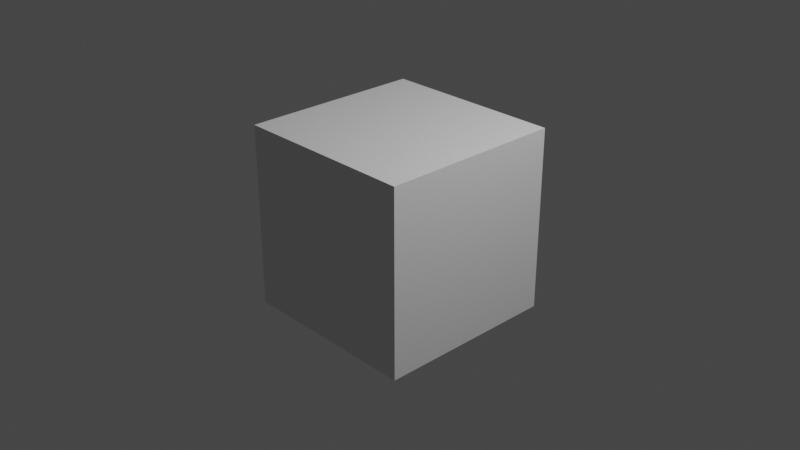 # Source: untitled.blend  (saved by Blender 2.93.21; exported with 4.5.12 LTS)
import bpy
from mathutils import Matrix  # noqa: F401  (used for matrix-valued properties, if any)

bpy.ops.wm.read_factory_settings(use_empty=True)
scene = bpy.context.scene
scene.name = 'Scene'

# ---- collections
col_collection = bpy.data.collections.new('Collection'); scene.collection.children.link(col_collection)

# ---- world
world_world = bpy.data.worlds.new('World'); scene.world = world_world
world_world.use_nodes = True; world_world.node_tree.nodes.clear()
_N = world_world.node_tree.nodes; _L = world_world.node_tree.links
n0 = _N.new('ShaderNodeOutputWorld'); n0.name = 'World Output'; n0.location = (300, 300)
n1 = _N.new('ShaderNodeBackground'); n1.name = 'Background'; n1.location = (10, 300)
n1.inputs[0].default_value = (0.05088, 0.05088, 0.05088, 1.0)
_L.new(n1.outputs[0], n0.inputs[0])
n0.is_active_output = True
world_world.color = (0.05088, 0.05088, 0.05088)
world_world.use_sun_shadow = False
world_world.sun_shadow_jitter_overblur = 0.0

# ---- cameras
cam_camera = bpy.data.cameras.new('Camera')
cam_camera.clip_end = 100.0
cam_camera.ortho_scale = 7.314

# ---- lights
light_light = bpy.data.lights.new('Light', 'POINT')
light_light.transmission_factor = 0.0
light_light.energy = 1000.0
light_light.shadow_soft_size = 0.1
light_light.shadow_maximum_resolution = 0.006
light_light.use_absolute_resolution = True

# ---- meshes
me_cube_001 = bpy.data.meshes.new('Cube.001')
me_cube_001.from_pydata([(-1.0, -1.0, -1.0), (-1.0, -1.0, 1.0), (-1.0, 1.0, -1.0), (-1.0, 1.0, 1.0), (1.0, -1.0, -1.0), (1.0, -1.0, 1.0), (1.0, 1.0, -1.0), (1.0, 1.0, 1.0), (-1.0, -1.0, -1.0), (-1.0, -1.0, 1.0), (-1.0, 1.0, 1.0), (1.0, 1.0, 1.0), (1.0, 1.0, -1.0), (1.0, -1.0, -1.0), (1.0, 1.0, -1.0), (1.0, 1.0, 1.0), (1.0, -1.0, 1.0), (1.0, -1.0, -1.0), (1.0, -1.0, -1.0), (1.0, -1.0, 1.0), (-1.0, -1.0, 1.0), (-1.0, -1.0, -1.0), (1.0, 1.0, 1.0), (-1.0, 1.0, 1.0), (-1.0, -1.0, 1.0), (1.0, -1.0, 1.0), (-1.0, -0.7048, -0.7048), (-1.0, -0.7048, 0.7048), (-1.0, 0.7048, 0.7048), (-1.0, 0.7048, -0.7048), (-0.7048, 1.0, -0.7048), (-0.7048, 1.0, 0.7048), (0.7048, 1.0, 0.7048), (0.7048, 1.0, -0.7048), (1.0, 0.7048, -0.7048), (1.0, 0.7048, 0.7048), (1.0, -0.7048, 0.7048), (1.0, -0.7048, -0.7048), (0.7048, -1.0, -0.7048), (0.7048, -1.0, 0.7048), (-0.7048, -1.0, 0.7048), (-0.7048, -1.0, -0.7048), (-0.7048, 0.7048, -1.0), (0.7048, 0.7048, -1.0), (0.7048, -0.7048, -1.0), (-0.7048, -0.7048, -1.0), (0.7048, 0.7048, 1.0), (-0.7048, 0.7048, 1.0), (-0.7048, -0.7048, 1.0), (0.7048, -0.7048, 1.0), (-1.0, -1.0, -1.0), (-1.0, -1.0, 1.0), (-1.0, -1.0, 1.0), (-1.0, -1.0, -1.0), (-1.0, -1.0, 1.0), (-1.0, 1.0, 1.0), (-1.0, 1.0, 1.0), (-1.0, -1.0, 1.0), (-1.0, 1.0, 1.0), (1.0, 1.0, 1.0), (1.0, 1.0, 1.0), (-1.0, 1.0, 1.0), (1.0, 1.0, 1.0), (1.0, 1.0, -1.0), (1.0, 1.0, -1.0), (1.0, 1.0, 1.0), (1.0, 1.0, -1.0), (1.0, -1.0, -1.0), (1.0, -1.0, -1.0), (1.0, 1.0, -1.0), (1.0, -1.0, -1.0), (-1.0, -1.0, -1.0), (-1.0, -1.0, -1.0), (1.0, -1.0, -1.0), (1.0, 1.0, -1.0), (1.0, 1.0, 1.0), (1.0, 1.0, 1.0), (1.0, 1.0, -1.0), (1.0, 1.0, 1.0), (1.0, -1.0, 1.0), (1.0, -1.0, 1.0), (1.0, 1.0, 1.0), (1.0, -1.0, 1.0), (1.0, -1.0, -1.0), (1.0, -1.0, -1.0), (1.0, -1.0, 1.0), (1.0, -1.0, -1.0), (1.0, 1.0, -1.0), (1.0, 1.0, -1.0), (1.0, -1.0, -1.0), (1.0, -1.0, -1.0), (1.0, -1.0, 1.0), (1.0, -1.0, 1.0), (1.0, -1.0, -1.0), (1.0, -1.0, 1.0), (-1.0, -1.0, 1.0), (-1.0, -1.0, 1.0), (1.0, -1.0, 1.0), (-1.0, -1.0, 1.0), (-1.0, -1.0, -1.0), (-1.0, -1.0, -1.0), (-1.0, -1.0, 1.0), (-1.0, -1.0, -1.0), (1.0, -1.0, -1.0), (1.0, -1.0, -1.0), (-1.0, -1.0, -1.0), (1.0, 1.0, 1.0), (-1.0, 1.0, 1.0), (-1.0, 1.0, 1.0), (1.0, 1.0, 1.0), (-1.0, 1.0, 1.0), (-1.0, -1.0, 1.0), (-1.0, -1.0, 1.0), (-1.0, 1.0, 1.0), (-1.0, -1.0, 1.0), (1.0, -1.0, 1.0), (1.0, -1.0, 1.0), (-1.0, -1.0, 1.0), (1.0, -1.0, 1.0), (1.0, 1.0, 1.0), (1.0, 1.0, 1.0), (1.0, -1.0, 1.0), (-1.0, -1.0, -1.0), (-1.0, -1.0, 1.0), (-1.0, 1.0, -1.0), (-1.0, 1.0, 1.0), (-1.0, 1.0, 1.0), (-1.0, 1.0, -1.0), (1.0, 1.0, -1.0), (1.0, 1.0, 1.0), (1.0, 1.0, 1.0), (1.0, 1.0, -1.0), (1.0, -1.0, -1.0), (1.0, -1.0, 1.0), (1.0, -1.0, 1.0), (1.0, -1.0, -1.0), (-1.0, -1.0, -1.0), (-1.0, -1.0, 1.0), (1.0, 1.0, -1.0), (-1.0, 1.0, -1.0), (-1.0, -1.0, -1.0), (1.0, -1.0, -1.0), (-1.0, 1.0, 1.0), (1.0, 1.0, 1.0), (1.0, -1.0, 1.0), (-1.0, -1.0, 1.0), (-1.0, -1.0, -1.0), (-1.0, -1.0, 1.0), (-1.0, -1.0, -1.0), (-1.0, -1.0, 1.0), (-1.0, -1.0, 1.0), (-1.0, 1.0, 1.0), (-1.0, -1.0, 1.0), (-1.0, 1.0, 1.0), (-1.0, 1.0, 1.0), (1.0, 1.0, 1.0), (-1.0, 1.0, 1.0), (1.0, 1.0, 1.0), (1.0, 1.0, 1.0), (1.0, 1.0, -1.0), (1.0, 1.0, 1.0), (1.0, 1.0, -1.0), (1.0, -1.0, -1.0), (1.0, 1.0, -1.0), (1.0, 1.0, -1.0), (1.0, -1.0, -1.0), (-1.0, -1.0, -1.0), (1.0, -1.0, -1.0), (1.0, -1.0, -1.0), (-1.0, -1.0, -1.0), (1.0, 1.0, 1.0), (1.0, 1.0, -1.0), (1.0, 1.0, -1.0), (1.0, 1.0, 1.0), (1.0, 1.0, 1.0), (1.0, -1.0, 1.0), (1.0, 1.0, 1.0), (1.0, -1.0, 1.0), (1.0, -1.0, 1.0), (1.0, -1.0, -1.0), (1.0, -1.0, 1.0), (1.0, -1.0, -1.0), (1.0, -1.0, -1.0), (1.0, 1.0, -1.0), (1.0, -1.0, -1.0), (1.0, 1.0, -1.0), (1.0, -1.0, 1.0), (1.0, -1.0, -1.0), (1.0, -1.0, -1.0), (1.0, -1.0, 1.0), (1.0, -1.0, 1.0), (-1.0, -1.0, 1.0), (1.0, -1.0, 1.0), (-1.0, -1.0, 1.0), (-1.0, -1.0, -1.0), (-1.0, -1.0, 1.0), (-1.0, -1.0, 1.0), (-1.0, -1.0, -1.0), (-1.0, -1.0, -1.0), (1.0, -1.0, -1.0), (-1.0, -1.0, -1.0), (1.0, -1.0, -1.0), (-1.0, 1.0, 1.0), (1.0, 1.0, 1.0), (1.0, 1.0, 1.0), (-1.0, 1.0, 1.0), (-1.0, -1.0, 1.0), (-1.0, 1.0, 1.0), (-1.0, 1.0, 1.0), (-1.0, -1.0, 1.0), (1.0, -1.0, 1.0), (-1.0, -1.0, 1.0), (-1.0, -1.0, 1.0), (1.0, -1.0, 1.0), (1.0, 1.0, 1.0), (1.0, -1.0, 1.0), (1.0, -1.0, 1.0), (1.0, 1.0, 1.0)], [], [(26, 27, 28, 29), (30, 31, 32, 33), (34, 35, 36, 37), (38, 39, 40, 41), (42, 43, 44, 45), (46, 47, 48, 49), (50, 51, 52, 53), (54, 55, 56, 57), (58, 59, 60, 61), (62, 63, 64, 65), (66, 67, 68, 69), (70, 71, 72, 73), (74, 75, 76, 77), (78, 79, 80, 81), (82, 83, 84, 85), (86, 87, 88, 89), (90, 91, 92, 93), (94, 95, 96, 97), (98, 99, 100, 101), (102, 103, 104, 105), (106, 107, 108, 109), (110, 111, 112, 113), (114, 115, 116, 117), (118, 119, 120, 121), (8, 9, 123, 122), (9, 10, 125, 123), (10, 2, 124, 125), (2, 8, 122, 124), (2, 10, 126, 127), (10, 11, 129, 126), (11, 12, 128, 129), (12, 2, 127, 128), (14, 15, 130, 131), (15, 16, 133, 130), (16, 17, 132, 133), (17, 14, 131, 132), (18, 19, 134, 135), (19, 20, 137, 134), (20, 21, 136, 137), (21, 18, 135, 136), (2, 12, 138, 139), (12, 13, 141, 138), (13, 8, 140, 141), (8, 2, 139, 140), (22, 23, 142, 143), (23, 24, 145, 142), (24, 25, 144, 145), (25, 22, 143, 144), (0, 1, 147, 146), (1, 9, 149, 147), (9, 8, 148, 149), (8, 0, 146, 148), (1, 3, 151, 150), (3, 10, 153, 151), (10, 9, 152, 153), (9, 1, 150, 152), (3, 7, 155, 154), (7, 11, 157, 155), (11, 10, 156, 157), (10, 3, 154, 156), (7, 6, 159, 158), (6, 12, 161, 159), (12, 11, 160, 161), (11, 7, 158, 160), (6, 4, 162, 163), (4, 13, 165, 162), (13, 12, 164, 165), (12, 6, 163, 164), (4, 0, 166, 167), (0, 8, 169, 166), (8, 13, 168, 169), (13, 4, 167, 168), (6, 7, 170, 171), (7, 15, 173, 170), (15, 14, 172, 173), (14, 6, 171, 172), (7, 5, 175, 174), (5, 16, 177, 175), (16, 15, 176, 177), (15, 7, 174, 176), (5, 4, 179, 178), (4, 17, 181, 179), (17, 16, 180, 181), (16, 5, 178, 180), (4, 6, 183, 182), (6, 14, 185, 183), (14, 17, 184, 185), (17, 4, 182, 184), (4, 5, 186, 187), (5, 19, 189, 186), (19, 18, 188, 189), (18, 4, 187, 188), (5, 1, 191, 190), (1, 20, 193, 191), (20, 19, 192, 193), (19, 5, 190, 192), (1, 0, 194, 195), (0, 21, 197, 194), (21, 20, 196, 197), (20, 1, 195, 196), (0, 4, 199, 198), (4, 18, 201, 199), (18, 21, 200, 201), (21, 0, 198, 200), (7, 3, 202, 203), (3, 23, 205, 202), (23, 22, 204, 205), (22, 7, 203, 204), (3, 1, 206, 207), (1, 24, 209, 206), (24, 23, 208, 209), (23, 3, 207, 208), (1, 5, 210, 211), (5, 25, 213, 210), (25, 24, 212, 213), (24, 1, 211, 212), (5, 7, 214, 215), (7, 22, 217, 214), (22, 25, 216, 217), (25, 5, 215, 216), (27, 26, 122, 123), (26, 29, 124, 122), (28, 27, 123, 125), (29, 28, 125, 124), (31, 30, 127, 126), (30, 33, 128, 127), (32, 31, 126, 129), (33, 32, 129, 128), (35, 34, 131, 130), (34, 37, 132, 131), (36, 35, 130, 133), (37, 36, 133, 132), (39, 38, 135, 134), (38, 41, 136, 135), (40, 39, 134, 137), (41, 40, 137, 136), (43, 42, 139, 138), (42, 45, 140, 139), (44, 43, 138, 141), (45, 44, 141, 140), (47, 46, 143, 142), (46, 49, 144, 143), (48, 47, 142, 145), (49, 48, 145, 144), (51, 50, 146, 147), (50, 53, 148, 146), (52, 51, 147, 149), (53, 52, 149, 148), (55, 54, 150, 151), (54, 57, 152, 150), (56, 55, 151, 153), (57, 56, 153, 152), (59, 58, 154, 155), (58, 61, 156, 154), (60, 59, 155, 157), (61, 60, 157, 156), (63, 62, 158, 159), (62, 65, 160, 158), (64, 63, 159, 161), (65, 64, 161, 160), (67, 66, 163, 162), (66, 69, 164, 163), (68, 67, 162, 165), (69, 68, 165, 164), (71, 70, 167, 166), (70, 73, 168, 167), (72, 71, 166, 169), (73, 72, 169, 168), (75, 74, 171, 170), (74, 77, 172, 171), (76, 75, 170, 173), (77, 76, 173, 172), (79, 78, 174, 175), (78, 81, 176, 174), (80, 79, 175, 177), (81, 80, 177, 176), (83, 82, 178, 179), (82, 85, 180, 178), (84, 83, 179, 181), (85, 84, 181, 180), (87, 86, 182, 183), (86, 89, 184, 182), (88, 87, 183, 185), (89, 88, 185, 184), (91, 90, 187, 186), (90, 93, 188, 187), (92, 91, 186, 189), (93, 92, 189, 188), (95, 94, 190, 191), (94, 97, 192, 190), (96, 95, 191, 193), (97, 96, 193, 192), (99, 98, 195, 194), (98, 101, 196, 195), (100, 99, 194, 197), (101, 100, 197, 196), (103, 102, 198, 199), (102, 105, 200, 198), (104, 103, 199, 201), (105, 104, 201, 200), (107, 106, 203, 202), (106, 109, 204, 203), (108, 107, 202, 205), (109, 108, 205, 204), (111, 110, 207, 206), (110, 113, 208, 207), (112, 111, 206, 209), (113, 112, 209, 208), (115, 114, 211, 210), (114, 117, 212, 211), (116, 115, 210, 213), (117, 116, 213, 212), (119, 118, 215, 214), (118, 121, 216, 215), (120, 119, 214, 217), (121, 120, 217, 216)])
_uv = me_cube_001.uv_layers.new(name='UVMap')
_uv.uv.foreach_set('vector', [0.4119, 0.0369, 0.5881, 0.0369, 0.5881, 0.2131, 0.4119, 0.2131, 0.4119, 0.2869, 0.5881, 0.2869, 0.5881, 0.4631, 0.4119, 0.4631, 0.4119, 0.5369, 0.5881, 0.5369, 0.5881, 0.7131, 0.4119, 0.7131, 0.4119, 0.7869, 0.5881, 0.7869, 0.5881, 0.9631, 0.4119, 0.9631, 0.1619, 0.5369, 0.3381, 0.5369, 0.3381, 0.7131, 0.1619, 0.7131, 0.6619, 0.5369, 0.8381, 0.5369, 0.8381, 0.7131, 0.6619, 0.7131, 0.0, 0.0, 0.0, 0.0, 0.0, 0.0, 0.0, 0.0, 0.875, 0.75, 0.875, 0.5, 0.875, 0.5, 0.875, 0.75, 0.875, 0.5, 0.625, 0.5, 0.625, 0.5, 0.875, 0.5, 0.0, 0.0, 0.0, 0.0, 0.0, 0.0, 0.0, 0.0, 0.375, 0.5, 0.375, 0.75, 0.375, 0.75, 0.375, 0.5, 0.375, 0.75, 0.375, 1.0, 0.375, 1.0, 0.375, 0.75, 0.0, 0.0, 0.0, 0.0, 0.0, 0.0, 0.0, 0.0, 0.625, 0.5, 0.625, 0.75, 0.625, 0.75, 0.625, 0.5, 0.0, 0.0, 0.0, 0.0, 0.0, 0.0, 0.0, 0.0, 0.375, 0.75, 0.375, 0.5, 0.375, 0.5, 0.375, 0.75, 0.0, 0.0, 0.0, 0.0, 0.0, 0.0, 0.0, 0.0, 0.625, 0.75, 0.625, 1.0, 0.625, 1.0, 0.625, 0.75, 0.0, 0.0, 0.0, 0.0, 0.0, 0.0, 0.0, 0.0, 0.375, 1.0, 0.375, 0.75, 0.375, 0.75, 0.375, 1.0, 0.625, 0.5, 0.875, 0.5, 0.875, 0.5, 0.625, 0.5, 0.875, 0.5, 0.875, 0.75, 0.875, 0.75, 0.875, 0.5, 0.875, 0.75, 0.625, 0.75, 0.625, 0.75, 0.875, 0.75, 0.625, 0.75, 0.625, 0.5, 0.625, 0.5, 0.625, 0.75, 0.0, 0.0, 0.0, 0.0, 0.0, 0.0, 0.0, 0.0, 0.625, 0.0, 0.625, 0.25, 0.625, 0.25, 0.625, 0.0, 0.0, 0.0, 0.0, 0.0, 0.0, 0.0, 0.0, 0.0, 0.375, 0.25, 0.375, 0.0, 0.375, 0.0, 0.375, 0.25, 0.0, 0.0, 0.0, 0.0, 0.0, 0.0, 0.0, 0.0, 0.625, 0.25, 0.625, 0.5, 0.625, 0.5, 0.625, 0.25, 0.0, 0.0, 0.0, 0.0, 0.0, 0.0, 0.0, 0.0, 0.375, 0.5, 0.375, 0.25, 0.375, 0.25, 0.375, 0.5, 0.0, 0.0, 0.0, 0.0, 0.0, 0.0, 0.0, 0.0, 0.625, 0.5, 0.625, 0.75, 0.625, 0.75, 0.625, 0.5, 0.0, 0.0, 0.0, 0.0, 0.0, 0.0, 0.0, 0.0, 0.375, 0.75, 0.375, 0.5, 0.375, 0.5, 0.375, 0.75, 0.0, 0.0, 0.0, 0.0, 0.0, 0.0, 0.0, 0.0, 0.625, 0.75, 0.625, 1.0, 0.625, 1.0, 0.625, 0.75, 0.0, 0.0, 0.0, 0.0, 0.0, 0.0, 0.0, 0.0, 0.375, 1.0, 0.375, 0.75, 0.375, 0.75, 0.375, 1.0, 0.125, 0.5, 0.375, 0.5, 0.375, 0.5, 0.125, 0.5, 0.375, 0.5, 0.375, 0.75, 0.375, 0.75, 0.375, 0.5, 0.375, 0.75, 0.125, 0.75, 0.125, 0.75, 0.375, 0.75, 0.125, 0.75, 0.125, 0.5, 0.125, 0.5, 0.125, 0.75, 0.625, 0.5, 0.875, 0.5, 0.875, 0.5, 0.625, 0.5, 0.875, 0.5, 0.875, 0.75, 0.875, 0.75, 0.875, 0.5, 0.875, 0.75, 0.625, 0.75, 0.625, 0.75, 0.875, 0.75, 0.625, 0.75, 0.625, 0.5, 0.625, 0.5, 0.625, 0.75, 0.0, 0.0, 0.0, 0.0, 0.0, 0.0, 0.0, 0.0, 0.0, 0.0, 0.0, 0.0, 0.0, 0.0, 0.0, 0.0, 0.0, 0.0, 0.0, 0.0, 0.0, 0.0, 0.0, 0.0, 0.0, 0.0, 0.0, 0.0, 0.0, 0.0, 0.0, 0.0, 0.875, 0.75, 0.875, 0.5, 0.875, 0.5, 0.875, 0.75, 0.0, 0.0, 0.0, 0.0, 0.0, 0.0, 0.0, 0.0, 0.875, 0.5, 0.875, 0.75, 0.875, 0.75, 0.875, 0.5, 0.0, 0.0, 0.0, 0.0, 0.0, 0.0, 0.0, 0.0, 0.875, 0.5, 0.625, 0.5, 0.625, 0.5, 0.875, 0.5, 0.0, 0.0, 0.0, 0.0, 0.0, 0.0, 0.0, 0.0, 0.625, 0.5, 0.875, 0.5, 0.875, 0.5, 0.625, 0.5, 0.0, 0.0, 0.0, 0.0, 0.0, 0.0, 0.0, 0.0, 0.0, 0.0, 0.0, 0.0, 0.0, 0.0, 0.0, 0.0, 0.0, 0.0, 0.0, 0.0, 0.0, 0.0, 0.0, 0.0, 0.0, 0.0, 0.0, 0.0, 0.0, 0.0, 0.0, 0.0, 0.0, 0.0, 0.0, 0.0, 0.0, 0.0, 0.0, 0.0, 0.375, 0.5, 0.375, 0.75, 0.375, 0.75, 0.375, 0.5, 0.0, 0.0, 0.0, 0.0, 0.0, 0.0, 0.0, 0.0, 0.375, 0.75, 0.375, 0.5, 0.375, 0.5, 0.375, 0.75, 0.0, 0.0, 0.0, 0.0, 0.0, 0.0, 0.0, 0.0, 0.375, 0.75, 0.375, 1.0, 0.375, 1.0, 0.375, 0.75, 0.0, 0.0, 0.0, 0.0, 0.0, 0.0, 0.0, 0.0, 0.375, 1.0, 0.375, 0.75, 0.375, 0.75, 0.375, 1.0, 0.0, 0.0, 0.0, 0.0, 0.0, 0.0, 0.0, 0.0, 0.0, 0.0, 0.0, 0.0, 0.0, 0.0, 0.0, 0.0, 0.0, 0.0, 0.0, 0.0, 0.0, 0.0, 0.0, 0.0, 0.0, 0.0, 0.0, 0.0, 0.0, 0.0, 0.0, 0.0, 0.0, 0.0, 0.0, 0.0, 0.0, 0.0, 0.0, 0.0, 0.625, 0.5, 0.625, 0.75, 0.625, 0.75, 0.625, 0.5, 0.0, 0.0, 0.0, 0.0, 0.0, 0.0, 0.0, 0.0, 0.625, 0.75, 0.625, 0.5, 0.625, 0.5, 0.625, 0.75, 0.0, 0.0, 0.0, 0.0, 0.0, 0.0, 0.0, 0.0, 0.0, 0.0, 0.0, 0.0, 0.0, 0.0, 0.0, 0.0, 0.0, 0.0, 0.0, 0.0, 0.0, 0.0, 0.0, 0.0, 0.0, 0.0, 0.0, 0.0, 0.0, 0.0, 0.0, 0.0, 0.0, 0.0, 0.0, 0.0, 0.0, 0.0, 0.0, 0.0, 0.375, 0.75, 0.375, 0.5, 0.375, 0.5, 0.375, 0.75, 0.0, 0.0, 0.0, 0.0, 0.0, 0.0, 0.0, 0.0, 0.375, 0.5, 0.375, 0.75, 0.375, 0.75, 0.375, 0.5, 0.0, 0.0, 0.0, 0.0, 0.0, 0.0, 0.0, 0.0, 0.0, 0.0, 0.0, 0.0, 0.0, 0.0, 0.0, 0.0, 0.0, 0.0, 0.0, 0.0, 0.0, 0.0, 0.0, 0.0, 0.0, 0.0, 0.0, 0.0, 0.0, 0.0, 0.0, 0.0, 0.0, 0.0, 0.0, 0.0, 0.0, 0.0, 0.0, 0.0, 0.625, 0.75, 0.625, 1.0, 0.625, 1.0, 0.625, 0.75, 0.0, 0.0, 0.0, 0.0, 0.0, 0.0, 0.0, 0.0, 0.625, 1.0, 0.625, 0.75, 0.625, 0.75, 0.625, 1.0, 0.0, 0.0, 0.0, 0.0, 0.0, 0.0, 0.0, 0.0, 0.0, 0.0, 0.0, 0.0, 0.0, 0.0, 0.0, 0.0, 0.0, 0.0, 0.0, 0.0, 0.0, 0.0, 0.0, 0.0, 0.0, 0.0, 0.0, 0.0, 0.0, 0.0, 0.0, 0.0, 0.0, 0.0, 0.0, 0.0, 0.0, 0.0, 0.0, 0.0, 0.375, 1.0, 0.375, 0.75, 0.375, 0.75, 0.375, 1.0, 0.0, 0.0, 0.0, 0.0, 0.0, 0.0, 0.0, 0.0, 0.375, 0.75, 0.375, 1.0, 0.375, 1.0, 0.375, 0.75, 0.0, 0.0, 0.0, 0.0, 0.0, 0.0, 0.0, 0.0, 0.625, 0.5, 0.875, 0.5, 0.875, 0.5, 0.625, 0.5, 0.0, 0.0, 0.0, 0.0, 0.0, 0.0, 0.0, 0.0, 0.875, 0.5, 0.625, 0.5, 0.625, 0.5, 0.875, 0.5, 0.0, 0.0, 0.0, 0.0, 0.0, 0.0, 0.0, 0.0, 0.875, 0.5, 0.875, 0.75, 0.875, 0.75, 0.875, 0.5, 0.0, 0.0, 0.0, 0.0, 0.0, 0.0, 0.0, 0.0, 0.875, 0.75, 0.875, 0.5, 0.875, 0.5, 0.875, 0.75, 0.0, 0.0, 0.0, 0.0, 0.0, 0.0, 0.0, 0.0, 0.875, 0.75, 0.625, 0.75, 0.625, 0.75, 0.875, 0.75, 0.0, 0.0, 0.0, 0.0, 0.0, 0.0, 0.0, 0.0, 0.625, 0.75, 0.875, 0.75, 0.875, 0.75, 0.625, 0.75, 0.0, 0.0, 0.0, 0.0, 0.0, 0.0, 0.0, 0.0, 0.625, 0.75, 0.625, 0.5, 0.625, 0.5, 0.625, 0.75, 0.0, 0.0, 0.0, 0.0, 0.0, 0.0, 0.0, 0.0, 0.625, 0.5, 0.625, 0.75, 0.625, 0.75, 0.625, 0.5, 0.0, 0.0, 0.0, 0.0, 0.0, 0.0, 0.0, 0.0, 0.5881, 0.0369, 0.4119, 0.0369, 0.375, 0.0, 0.625, 0.0, 0.4119, 0.0369, 0.4119, 0.2131, 0.375, 0.25, 0.375, 0.0, 0.5881, 0.2131, 0.5881, 0.0369, 0.625, 0.0, 0.625, 0.25, 0.4119, 0.2131, 0.5881, 0.2131, 0.625, 0.25, 0.375, 0.25, 0.5881, 0.2869, 0.4119, 0.2869, 0.375, 0.25, 0.625, 0.25, 0.4119, 0.2869, 0.4119, 0.4631, 0.375, 0.5, 0.375, 0.25, 0.5881, 0.4631, 0.5881, 0.2869, 0.625, 0.25, 0.625, 0.5, 0.4119, 0.4631, 0.5881, 0.4631, 0.625, 0.5, 0.375, 0.5, 0.5881, 0.5369, 0.4119, 0.5369, 0.375, 0.5, 0.625, 0.5, 0.4119, 0.5369, 0.4119, 0.7131, 0.375, 0.75, 0.375, 0.5, 0.5881, 0.7131, 0.5881, 0.5369, 0.625, 0.5, 0.625, 0.75, 0.4119, 0.7131, 0.5881, 0.7131, 0.625, 0.75, 0.375, 0.75, 0.5881, 0.7869, 0.4119, 0.7869, 0.375, 0.75, 0.625, 0.75, 0.4119, 0.7869, 0.4119, 0.9631, 0.375, 1.0, 0.375, 0.75, 0.5881, 0.9631, 0.5881, 0.7869, 0.625, 0.75, 0.625, 1.0, 0.4119, 0.9631, 0.5881, 0.9631, 0.625, 1.0, 0.375, 1.0, 0.3381, 0.5369, 0.1619, 0.5369, 0.125, 0.5, 0.375, 0.5, 0.1619, 0.5369, 0.1619, 0.7131, 0.125, 0.75, 0.125, 0.5, 0.3381, 0.7131, 0.3381, 0.5369, 0.375, 0.5, 0.375, 0.75, 0.1619, 0.7131, 0.3381, 0.7131, 0.375, 0.75, 0.125, 0.75, 0.8381, 0.5369, 0.6619, 0.5369, 0.625, 0.5, 0.875, 0.5, 0.6619, 0.5369, 0.6619, 0.7131, 0.625, 0.75, 0.625, 0.5, 0.8381, 0.7131, 0.8381, 0.5369, 0.875, 0.5, 0.875, 0.75, 0.6619, 0.7131, 0.8381, 0.7131, 0.875, 0.75, 0.625, 0.75, 0.0, 0.0, 0.0, 0.0, 0.0, 0.0, 0.0, 0.0, 0.0, 0.0, 0.0, 0.0, 0.0, 0.0, 0.0, 0.0, 0.0, 0.0, 0.0, 0.0, 0.0, 0.0, 0.0, 0.0, 0.0, 0.0, 0.0, 0.0, 0.0, 0.0, 0.0, 0.0, 0.875, 0.5, 0.875, 0.75, 0.875, 0.75, 0.875, 0.5, 0.875, 0.75, 0.875, 0.75, 0.875, 0.75, 0.875, 0.75, 0.875, 0.5, 0.875, 0.5, 0.875, 0.5, 0.875, 0.5, 0.875, 0.75, 0.875, 0.5, 0.875, 0.5, 0.875, 0.75, 0.625, 0.5, 0.875, 0.5, 0.875, 0.5, 0.625, 0.5, 0.875, 0.5, 0.875, 0.5, 0.875, 0.5, 0.875, 0.5, 0.625, 0.5, 0.625, 0.5, 0.625, 0.5, 0.625, 0.5, 0.875, 0.5, 0.625, 0.5, 0.625, 0.5, 0.875, 0.5, 0.0, 0.0, 0.0, 0.0, 0.0, 0.0, 0.0, 0.0, 0.0, 0.0, 0.0, 0.0, 0.0, 0.0, 0.0, 0.0, 0.0, 0.0, 0.0, 0.0, 0.0, 0.0, 0.0, 0.0, 0.0, 0.0, 0.0, 0.0, 0.0, 0.0, 0.0, 0.0, 0.375, 0.75, 0.375, 0.5, 0.375, 0.5, 0.375, 0.75, 0.375, 0.5, 0.375, 0.5, 0.375, 0.5, 0.375, 0.5, 0.375, 0.75, 0.375, 0.75, 0.375, 0.75, 0.375, 0.75, 0.375, 0.5, 0.375, 0.75, 0.375, 0.75, 0.375, 0.5, 0.375, 1.0, 0.375, 0.75, 0.375, 0.75, 0.375, 1.0, 0.375, 0.75, 0.375, 0.75, 0.375, 0.75, 0.375, 0.75, 0.375, 1.0, 0.375, 1.0, 0.375, 1.0, 0.375, 1.0, 0.375, 0.75, 0.375, 1.0, 0.375, 1.0, 0.375, 0.75, 0.0, 0.0, 0.0, 0.0, 0.0, 0.0, 0.0, 0.0, 0.0, 0.0, 0.0, 0.0, 0.0, 0.0, 0.0, 0.0, 0.0, 0.0, 0.0, 0.0, 0.0, 0.0, 0.0, 0.0, 0.0, 0.0, 0.0, 0.0, 0.0, 0.0, 0.0, 0.0, 0.625, 0.75, 0.625, 0.5, 0.625, 0.5, 0.625, 0.75, 0.625, 0.5, 0.625, 0.5, 0.625, 0.5, 0.625, 0.5, 0.625, 0.75, 0.625, 0.75, 0.625, 0.75, 0.625, 0.75, 0.625, 0.5, 0.625, 0.75, 0.625, 0.75, 0.625, 0.5, 0.0, 0.0, 0.0, 0.0, 0.0, 0.0, 0.0, 0.0, 0.0, 0.0, 0.0, 0.0, 0.0, 0.0, 0.0, 0.0, 0.0, 0.0, 0.0, 0.0, 0.0, 0.0, 0.0, 0.0, 0.0, 0.0, 0.0, 0.0, 0.0, 0.0, 0.0, 0.0, 0.375, 0.5, 0.375, 0.75, 0.375, 0.75, 0.375, 0.5, 0.375, 0.75, 0.375, 0.75, 0.375, 0.75, 0.375, 0.75, 0.375, 0.5, 0.375, 0.5, 0.375, 0.5, 0.375, 0.5, 0.375, 0.75, 0.375, 0.5, 0.375, 0.5, 0.375, 0.75, 0.0, 0.0, 0.0, 0.0, 0.0, 0.0, 0.0, 0.0, 0.0, 0.0, 0.0, 0.0, 0.0, 0.0, 0.0, 0.0, 0.0, 0.0, 0.0, 0.0, 0.0, 0.0, 0.0, 0.0, 0.0, 0.0, 0.0, 0.0, 0.0, 0.0, 0.0, 0.0, 0.625, 1.0, 0.625, 0.75, 0.625, 0.75, 0.625, 1.0, 0.625, 0.75, 0.625, 0.75, 0.625, 0.75, 0.625, 0.75, 0.625, 1.0, 0.625, 1.0, 0.625, 1.0, 0.625, 1.0, 0.625, 0.75, 0.625, 1.0, 0.625, 1.0, 0.625, 0.75, 0.0, 0.0, 0.0, 0.0, 0.0, 0.0, 0.0, 0.0, 0.0, 0.0, 0.0, 0.0, 0.0, 0.0, 0.0, 0.0, 0.0, 0.0, 0.0, 0.0, 0.0, 0.0, 0.0, 0.0, 0.0, 0.0, 0.0, 0.0, 0.0, 0.0, 0.0, 0.0, 0.375, 0.75, 0.375, 1.0, 0.375, 1.0, 0.375, 0.75, 0.375, 1.0, 0.375, 1.0, 0.375, 1.0, 0.375, 1.0, 0.375, 0.75, 0.375, 0.75, 0.375, 0.75, 0.375, 0.75, 0.375, 1.0, 0.375, 0.75, 0.375, 0.75, 0.375, 1.0, 0.875, 0.5, 0.625, 0.5, 0.625, 0.5, 0.875, 0.5, 0.625, 0.5, 0.625, 0.5, 0.625, 0.5, 0.625, 0.5, 0.875, 0.5, 0.875, 0.5, 0.875, 0.5, 0.875, 0.5, 0.625, 0.5, 0.875, 0.5, 0.875, 0.5, 0.625, 0.5, 0.875, 0.75, 0.875, 0.5, 0.875, 0.5, 0.875, 0.75, 0.875, 0.5, 0.875, 0.5, 0.875, 0.5, 0.875, 0.5, 0.875, 0.75, 0.875, 0.75, 0.875, 0.75, 0.875, 0.75, 0.875, 0.5, 0.875, 0.75, 0.875, 0.75, 0.875, 0.5, 0.625, 0.75, 0.875, 0.75, 0.875, 0.75, 0.625, 0.75, 0.875, 0.75, 0.875, 0.75, 0.875, 0.75, 0.875, 0.75, 0.625, 0.75, 0.625, 0.75, 0.625, 0.75, 0.625, 0.75, 0.875, 0.75, 0.625, 0.75, 0.625, 0.75, 0.875, 0.75, 0.625, 0.5, 0.625, 0.75, 0.625, 0.75, 0.625, 0.5, 0.625, 0.75, 0.625, 0.75, 0.625, 0.75, 0.625, 0.75, 0.625, 0.5, 0.625, 0.5, 0.625, 0.5, 0.625, 0.5, 0.625, 0.75, 0.625, 0.5, 0.625, 0.5, 0.625, 0.75])
me_cube_001.use_remesh_fix_poles = True
me_cube_001.use_remesh_preserve_attributes = False
me_cube_001.update()
me_cube_002 = bpy.data.meshes.new('Cube.002')
me_cube_002.from_pydata([(-1.0, -1.0, -1.0), (-1.0, -1.0, 1.0), (-1.0, 1.0, -1.0), (-1.0, 1.0, 1.0), (1.0, -1.0, -1.0), (1.0, -1.0, 1.0), (1.0, 1.0, -1.0), (1.0, 1.0, 1.0), (-1.0, 1.0, -1.0), (-1.0, 1.0, 1.0), (1.0, 1.0, 1.0), (1.0, 1.0, -1.0), (1.0, 1.0, -1.0), (1.0, 1.0, 1.0), (1.0, -1.0, 1.0), (1.0, -1.0, -1.0), (1.0, 1.0, 1.0), (-1.0, 1.0, 1.0), (-1.0, -1.0, 1.0), (1.0, -1.0, 1.0), (-1.0, 1.0, 1.0), (-1.0, 1.0, -1.0), (1.0, 1.0, -1.0), (1.0, 1.0, 1.0), (1.0, 1.0, 1.0), (1.0, 1.0, -1.0), (1.0, -1.0, -1.0), (1.0, -1.0, 1.0), (-1.0, 1.0, 1.0), (1.0, 1.0, 1.0), (1.0, -1.0, 1.0), (-1.0, -1.0, 1.0), (-1.0, -0.6943, -0.6943), (-1.0, -0.6943, 0.6943), (-1.0, 0.6943, 0.6943), (-1.0, 0.6943, -0.6943), (-0.6943, 1.0, -0.6943), (-0.6943, 1.0, 0.6943), (0.6943, 1.0, 0.6943), (0.6943, 1.0, -0.6943), (1.0, 0.6943, -0.6943), (1.0, 0.6943, 0.6943), (1.0, -0.6943, 0.6943), (1.0, -0.6943, -0.6943), (0.6943, -1.0, -0.6943), (0.6943, -1.0, 0.6943), (-0.6943, -1.0, 0.6943), (-0.6943, -1.0, -0.6943), (-0.6943, 0.6943, -1.0), (0.6943, 0.6943, -1.0), (0.6943, -0.6943, -1.0), (-0.6943, -0.6943, -1.0), (0.6943, 0.6943, 1.0), (-0.6943, 0.6943, 1.0), (-0.6943, -0.6943, 1.0), (0.6943, -0.6943, 1.0), (-1.0, 1.0, -1.0), (-1.0, 1.0, 1.0), (-1.0, 1.0, 1.0), (-1.0, 1.0, -1.0), (-1.0, 1.0, 1.0), (1.0, 1.0, 1.0), (1.0, 1.0, 1.0), (-1.0, 1.0, 1.0), (1.0, 1.0, 1.0), (1.0, 1.0, -1.0), (1.0, 1.0, -1.0), (1.0, 1.0, 1.0), (1.0, 1.0, -1.0), (-1.0, 1.0, -1.0), (-1.0, 1.0, -1.0), (1.0, 1.0, -1.0), (1.0, 1.0, -1.0), (1.0, 1.0, 1.0), (1.0, 1.0, 1.0), (1.0, 1.0, -1.0), (1.0, 1.0, 1.0), (1.0, -1.0, 1.0), (1.0, -1.0, 1.0), (1.0, 1.0, 1.0), (1.0, -1.0, 1.0), (1.0, -1.0, -1.0), (1.0, -1.0, -1.0), (1.0, -1.0, 1.0), (1.0, -1.0, -1.0), (1.0, 1.0, -1.0), (1.0, 1.0, -1.0), (1.0, -1.0, -1.0), (1.0, 1.0, 1.0), (-1.0, 1.0, 1.0), (-1.0, 1.0, 1.0), (1.0, 1.0, 1.0), (-1.0, 1.0, 1.0), (-1.0, -1.0, 1.0), (-1.0, -1.0, 1.0), (-1.0, 1.0, 1.0), (-1.0, -1.0, 1.0), (1.0, -1.0, 1.0), (1.0, -1.0, 1.0), (-1.0, -1.0, 1.0), (1.0, -1.0, 1.0), (1.0, 1.0, 1.0), (1.0, 1.0, 1.0), (1.0, -1.0, 1.0), (-1.0, 1.0, 1.0), (-1.0, 1.0, -1.0), (-1.0, 1.0, -1.0), (-1.0, 1.0, 1.0), (-1.0, 1.0, -1.0), (1.0, 1.0, -1.0), (1.0, 1.0, -1.0), (-1.0, 1.0, -1.0), (1.0, 1.0, 1.0), (-1.0, 1.0, 1.0), (-1.0, 1.0, 1.0), (1.0, 1.0, 1.0), (1.0, 1.0, -1.0), (1.0, 1.0, 1.0), (1.0, 1.0, 1.0), (1.0, 1.0, -1.0), (1.0, 1.0, 1.0), (1.0, 1.0, -1.0), (1.0, 1.0, -1.0), (1.0, 1.0, 1.0), (1.0, 1.0, -1.0), (1.0, -1.0, -1.0), (1.0, -1.0, -1.0), (1.0, 1.0, -1.0), (1.0, -1.0, 1.0), (1.0, 1.0, 1.0), (1.0, 1.0, 1.0), (1.0, -1.0, 1.0), (1.0, -1.0, -1.0), (1.0, -1.0, 1.0), (1.0, -1.0, 1.0), (1.0, -1.0, -1.0), (-1.0, 1.0, 1.0), (1.0, 1.0, 1.0), (1.0, 1.0, 1.0), (-1.0, 1.0, 1.0), (1.0, 1.0, 1.0), (1.0, -1.0, 1.0), (1.0, -1.0, 1.0), (1.0, 1.0, 1.0), (-1.0, -1.0, 1.0), (-1.0, 1.0, 1.0), (-1.0, 1.0, 1.0), (-1.0, -1.0, 1.0), (1.0, -1.0, 1.0), (-1.0, -1.0, 1.0), (-1.0, -1.0, 1.0), (1.0, -1.0, 1.0), (-0.6799, -0.6943, -0.6943), (-0.6799, -0.6943, 0.6943), (-0.6799, 0.6943, 0.6943), (-0.6799, 0.6943, -0.6943), (-0.6943, 0.6799, -0.6943), (-0.6943, 0.6799, 0.6943), (0.6943, 0.6799, 0.6943), (0.6943, 0.6799, -0.6943), (0.6799, 0.6943, -0.6943), (0.6799, 0.6943, 0.6943), (0.6799, -0.6943, 0.6943), (0.6799, -0.6943, -0.6943), (0.6943, -0.6799, -0.6943), (0.6943, -0.6799, 0.6943), (-0.6943, -0.6799, 0.6943), (-0.6943, -0.6799, -0.6943), (-0.6943, 0.6943, -0.6799), (0.6943, 0.6943, -0.6799), (0.6943, -0.6943, -0.6799), (-0.6943, -0.6943, -0.6799), (0.6943, 0.6943, 0.6799), (-0.6943, 0.6943, 0.6799), (-0.6943, -0.6943, 0.6799), (0.6943, -0.6943, 0.6799), (-0.8152, 0.8152, -0.8152), (-0.8152, 0.8152, 0.8152), (-0.8152, 0.8152, 0.8152), (-0.8152, 0.8152, -0.8152), (-0.8152, 0.8152, 0.8152), (0.8152, 0.8152, 0.8152), (0.8152, 0.8152, 0.8152), (-0.8152, 0.8152, 0.8152), (0.8152, 0.8152, 0.8152), (0.8152, 0.8152, -0.8152), (0.8152, 0.8152, -0.8152), (0.8152, 0.8152, 0.8152), (0.8152, 0.8152, -0.8152), (-0.8152, 0.8152, -0.8152), (-0.8152, 0.8152, -0.8152), (0.8152, 0.8152, -0.8152), (0.8152, 0.8152, -0.8152), (0.8152, 0.8152, 0.8152), (0.8152, 0.8152, 0.8152), (0.8152, 0.8152, -0.8152), (0.8152, 0.8152, 0.8152), (0.8152, -0.8152, 0.8152), (0.8152, -0.8152, 0.8152), (0.8152, 0.8152, 0.8152), (0.8152, -0.8152, 0.8152), (0.8152, -0.8152, -0.8152), (0.8152, -0.8152, -0.8152), (0.8152, -0.8152, 0.8152), (0.8152, -0.8152, -0.8152), (0.8152, 0.8152, -0.8152), (0.8152, 0.8152, -0.8152), (0.8152, -0.8152, -0.8152), (0.8152, 0.8152, 0.8152), (-0.8152, 0.8152, 0.8152), (-0.8152, 0.8152, 0.8152), (0.8152, 0.8152, 0.8152), (-0.8152, 0.8152, 0.8152), (-0.8152, -0.8152, 0.8152), (-0.8152, -0.8152, 0.8152), (-0.8152, 0.8152, 0.8152), (-0.8152, -0.8152, 0.8152), (0.8152, -0.8152, 0.8152), (0.8152, -0.8152, 0.8152), (-0.8152, -0.8152, 0.8152), (0.8152, -0.8152, 0.8152), (0.8152, 0.8152, 0.8152), (0.8152, 0.8152, 0.8152), (0.8152, -0.8152, 0.8152), (-0.8152, 0.8152, 0.8152), (-0.8152, 0.8152, -0.8152), (-0.8152, 0.8152, -0.8152), (-0.8152, 0.8152, 0.8152), (-0.8152, 0.8152, -0.8152), (0.8152, 0.8152, -0.8152), (0.8152, 0.8152, -0.8152), (-0.8152, 0.8152, -0.8152), (0.8152, 0.8152, 0.8152), (-0.8152, 0.8152, 0.8152), (-0.8152, 0.8152, 0.8152), (0.8152, 0.8152, 0.8152), (0.8152, 0.8152, -0.8152), (0.8152, 0.8152, 0.8152), (0.8152, 0.8152, 0.8152), (0.8152, 0.8152, -0.8152), (0.8152, 0.8152, 0.8152), (0.8152, 0.8152, -0.8152), (0.8152, 0.8152, -0.8152), (0.8152, 0.8152, 0.8152), (0.8152, 0.8152, -0.8152), (0.8152, -0.8152, -0.8152), (0.8152, -0.8152, -0.8152), (0.8152, 0.8152, -0.8152), (0.8152, -0.8152, 0.8152), (0.8152, 0.8152, 0.8152), (0.8152, 0.8152, 0.8152), (0.8152, -0.8152, 0.8152), (0.8152, -0.8152, -0.8152), (0.8152, -0.8152, 0.8152), (0.8152, -0.8152, 0.8152), (0.8152, -0.8152, -0.8152), (-0.8152, 0.8152, 0.8152), (0.8152, 0.8152, 0.8152), (0.8152, 0.8152, 0.8152), (-0.8152, 0.8152, 0.8152), (0.8152, 0.8152, 0.8152), (0.8152, -0.8152, 0.8152), (0.8152, -0.8152, 0.8152), (0.8152, 0.8152, 0.8152), (-0.8152, -0.8152, 0.8152), (-0.8152, 0.8152, 0.8152), (-0.8152, 0.8152, 0.8152), (-0.8152, -0.8152, 0.8152), (0.8152, -0.8152, 0.8152), (-0.8152, -0.8152, 0.8152), (-0.8152, -0.8152, 0.8152), (0.8152, -0.8152, 0.8152)], [], [(98, 99, 219, 218), (151, 148, 268, 271), (97, 98, 218, 217), (46, 47, 167, 166), (148, 149, 269, 268), (99, 96, 216, 219), (45, 46, 166, 165), (96, 97, 217, 216), (47, 44, 164, 167), (122, 123, 243, 242), (44, 45, 165, 164), (121, 122, 242, 241), (70, 71, 191, 190), (123, 120, 240, 243), (69, 70, 190, 189), (120, 121, 241, 240), (71, 68, 188, 191), (146, 147, 267, 266), (68, 69, 189, 188), (145, 146, 266, 265), (94, 95, 215, 214), (147, 144, 264, 267), (93, 94, 214, 213), (42, 43, 163, 162), (144, 145, 265, 264), (95, 92, 212, 215), (41, 42, 162, 161), (92, 93, 213, 212), (43, 40, 160, 163), (118, 119, 239, 238), (0, 1, 33, 32), (1, 3, 34, 33), (3, 2, 35, 34), (2, 0, 32, 35), (8, 9, 37, 36), (9, 10, 38, 37), (10, 11, 39, 38), (11, 8, 36, 39), (12, 13, 41, 40), (13, 14, 42, 41), (14, 15, 43, 42), (15, 12, 40, 43), (4, 5, 45, 44), (5, 1, 46, 45), (1, 0, 47, 46), (0, 4, 44, 47), (2, 6, 49, 48), (6, 4, 50, 49), (4, 0, 51, 50), (0, 2, 48, 51), (16, 17, 53, 52), (17, 18, 54, 53), (18, 19, 55, 54), (19, 16, 52, 55), (2, 3, 57, 56), (3, 20, 58, 57), (20, 21, 59, 58), (21, 2, 56, 59), (3, 7, 61, 60), (7, 23, 62, 61), (23, 20, 63, 62), (20, 3, 60, 63), (7, 6, 65, 64), (6, 22, 66, 65), (22, 23, 67, 66), (23, 7, 64, 67), (6, 2, 69, 68), (2, 21, 70, 69), (21, 22, 71, 70), (22, 6, 68, 71), (6, 7, 73, 72), (7, 24, 74, 73), (24, 25, 75, 74), (25, 6, 72, 75), (7, 5, 77, 76), (5, 27, 78, 77), (27, 24, 79, 78), (24, 7, 76, 79), (5, 4, 81, 80), (4, 26, 82, 81), (26, 27, 83, 82), (27, 5, 80, 83), (4, 6, 85, 84), (6, 25, 86, 85), (25, 26, 87, 86), (26, 4, 84, 87), (7, 3, 89, 88), (3, 28, 90, 89), (28, 29, 91, 90), (29, 7, 88, 91), (3, 1, 93, 92), (1, 31, 94, 93), (31, 28, 95, 94), (28, 3, 92, 95), (1, 5, 97, 96), (5, 30, 98, 97), (30, 31, 99, 98), (31, 1, 96, 99), (5, 7, 101, 100), (7, 29, 102, 101), (29, 30, 103, 102), (30, 5, 100, 103), (9, 8, 105, 104), (8, 21, 106, 105), (21, 20, 107, 106), (20, 9, 104, 107), (8, 11, 109, 108), (11, 22, 110, 109), (22, 21, 111, 110), (21, 8, 108, 111), (10, 9, 113, 112), (9, 20, 114, 113), (20, 23, 115, 114), (23, 10, 112, 115), (11, 10, 117, 116), (10, 23, 118, 117), (23, 22, 119, 118), (22, 11, 116, 119), (13, 12, 121, 120), (12, 25, 122, 121), (25, 24, 123, 122), (24, 13, 120, 123), (12, 15, 125, 124), (15, 26, 126, 125), (26, 25, 127, 126), (25, 12, 124, 127), (14, 13, 129, 128), (13, 24, 130, 129), (24, 27, 131, 130), (27, 14, 128, 131), (15, 14, 133, 132), (14, 27, 134, 133), (27, 26, 135, 134), (26, 15, 132, 135), (17, 16, 137, 136), (16, 29, 138, 137), (29, 28, 139, 138), (28, 17, 136, 139), (16, 19, 141, 140), (19, 30, 142, 141), (30, 29, 143, 142), (29, 16, 140, 143), (18, 17, 145, 144), (17, 28, 146, 145), (28, 31, 147, 146), (31, 18, 144, 147), (19, 18, 149, 148), (18, 31, 150, 149), (31, 30, 151, 150), (30, 19, 148, 151), (152, 153, 154, 155), (156, 157, 158, 159), (160, 161, 162, 163), (164, 165, 166, 167), (168, 169, 170, 171), (172, 173, 174, 175), (176, 177, 178, 179), (180, 181, 182, 183), (184, 185, 186, 187), (188, 189, 190, 191), (192, 193, 194, 195), (196, 197, 198, 199), (200, 201, 202, 203), (204, 205, 206, 207), (208, 209, 210, 211), (212, 213, 214, 215), (216, 217, 218, 219), (220, 221, 222, 223), (224, 225, 226, 227), (228, 229, 230, 231), (232, 233, 234, 235), (236, 237, 238, 239), (240, 241, 242, 243), (244, 245, 246, 247), (248, 249, 250, 251), (252, 253, 254, 255), (256, 257, 258, 259), (260, 261, 262, 263), (264, 265, 266, 267), (268, 269, 270, 271), (149, 150, 270, 269), (72, 73, 193, 192), (150, 151, 271, 270), (75, 72, 192, 195), (124, 125, 245, 244), (73, 74, 194, 193), (127, 124, 244, 247), (74, 75, 195, 194), (125, 126, 246, 245), (48, 49, 169, 168), (126, 127, 247, 246), (51, 48, 168, 171), (100, 101, 221, 220), (49, 50, 170, 169), (103, 100, 220, 223), (50, 51, 171, 170), (101, 102, 222, 221), (102, 103, 223, 222), (76, 77, 197, 196), (79, 76, 196, 199), (128, 129, 249, 248), (77, 78, 198, 197), (131, 128, 248, 251), (78, 79, 199, 198), (129, 130, 250, 249), (52, 53, 173, 172), (130, 131, 251, 250), (55, 52, 172, 175), (104, 105, 225, 224), (53, 54, 174, 173), (107, 104, 224, 227), (54, 55, 175, 174), (105, 106, 226, 225), (106, 107, 227, 226), (80, 81, 201, 200), (83, 80, 200, 203), (132, 133, 253, 252), (81, 82, 202, 201), (135, 132, 252, 255), (82, 83, 203, 202), (133, 134, 254, 253), (56, 57, 177, 176), (134, 135, 255, 254), (59, 56, 176, 179), (108, 109, 229, 228), (57, 58, 178, 177), (111, 108, 228, 231), (58, 59, 179, 178), (109, 110, 230, 229), (32, 33, 153, 152), (110, 111, 231, 230), (35, 32, 152, 155), (84, 85, 205, 204), (33, 34, 154, 153), (87, 84, 204, 207), (136, 137, 257, 256), (34, 35, 155, 154), (85, 86, 206, 205), (139, 136, 256, 259), (86, 87, 207, 206), (137, 138, 258, 257), (60, 61, 181, 180), (138, 139, 259, 258), (63, 60, 180, 183), (112, 113, 233, 232), (61, 62, 182, 181), (115, 112, 232, 235), (62, 63, 183, 182), (113, 114, 234, 233), (36, 37, 157, 156), (114, 115, 235, 234), (39, 36, 156, 159), (88, 89, 209, 208), (37, 38, 158, 157), (91, 88, 208, 211), (140, 141, 261, 260), (38, 39, 159, 158), (89, 90, 210, 209), (143, 140, 260, 263), (90, 91, 211, 210), (141, 142, 262, 261), (64, 65, 185, 184), (142, 143, 263, 262), (67, 64, 184, 187), (116, 117, 237, 236), (65, 66, 186, 185), (119, 116, 236, 239), (66, 67, 187, 186), (117, 118, 238, 237), (40, 41, 161, 160)])
_uv = me_cube_002.uv_layers.new(name='UVMap')
_uv.uv.foreach_set('vector', [0.625, 0.75, 0.875, 0.75, 0.875, 0.75, 0.625, 0.75, 0.625, 0.75, 0.625, 0.75, 0.625, 0.75, 0.625, 0.75, 0.625, 0.75, 0.625, 0.75, 0.625, 0.75, 0.625, 0.75, 0.5868, 0.9618, 0.4132, 0.9618, 0.4132, 0.9618, 0.5868, 0.9618, 0.625, 0.75, 0.875, 0.75, 0.875, 0.75, 0.625, 0.75, 0.875, 0.75, 0.875, 0.75, 0.875, 0.75, 0.875, 0.75, 0.5868, 0.7882, 0.5868, 0.9618, 0.5868, 0.9618, 0.5868, 0.7882, 0.875, 0.75, 0.625, 0.75, 0.625, 0.75, 0.875, 0.75, 0.4132, 0.9618, 0.4132, 0.7882, 0.4132, 0.7882, 0.4132, 0.9618, 0.0, 0.0, 0.0, 0.0, 0.0, 0.0, 0.0, 0.0, 0.4132, 0.7882, 0.5868, 0.7882, 0.5868, 0.7882, 0.4132, 0.7882, 0.0, 0.0, 0.0, 0.0, 0.0, 0.0, 0.0, 0.0, 0.375, 0.25, 0.375, 0.5, 0.375, 0.5, 0.375, 0.25, 0.0, 0.0, 0.0, 0.0, 0.0, 0.0, 0.0, 0.0, 0.375, 0.25, 0.375, 0.25, 0.375, 0.25, 0.375, 0.25, 0.0, 0.0, 0.0, 0.0, 0.0, 0.0, 0.0, 0.0, 0.375, 0.5, 0.375, 0.5, 0.375, 0.5, 0.375, 0.5, 0.875, 0.5, 0.875, 0.75, 0.875, 0.75, 0.875, 0.5, 0.375, 0.5, 0.375, 0.25, 0.375, 0.25, 0.375, 0.5, 0.875, 0.5, 0.875, 0.5, 0.875, 0.5, 0.875, 0.5, 0.875, 0.75, 0.875, 0.5, 0.875, 0.5, 0.875, 0.75, 0.875, 0.75, 0.875, 0.75, 0.875, 0.75, 0.875, 0.75, 0.875, 0.75, 0.875, 0.75, 0.875, 0.75, 0.875, 0.75, 0.5868, 0.7118, 0.4132, 0.7118, 0.4132, 0.7118, 0.5868, 0.7118, 0.875, 0.75, 0.875, 0.5, 0.875, 0.5, 0.875, 0.75, 0.875, 0.5, 0.875, 0.5, 0.875, 0.5, 0.875, 0.5, 0.5868, 0.5382, 0.5868, 0.7118, 0.5868, 0.7118, 0.5868, 0.5382, 0.875, 0.5, 0.875, 0.75, 0.875, 0.75, 0.875, 0.5, 0.4132, 0.7118, 0.4132, 0.5382, 0.4132, 0.5382, 0.4132, 0.7118, 0.0, 0.0, 0.0, 0.0, 0.0, 0.0, 0.0, 0.0, 0.375, 0.0, 0.625, 0.0, 0.5868, 0.03821, 0.4132, 0.03821, 0.625, 0.0, 0.625, 0.25, 0.5868, 0.2118, 0.5868, 0.03821, 0.625, 0.25, 0.375, 0.25, 0.4132, 0.2118, 0.5868, 0.2118, 0.375, 0.25, 0.375, 0.0, 0.4132, 0.03821, 0.4132, 0.2118, 0.375, 0.25, 0.625, 0.25, 0.5868, 0.2882, 0.4132, 0.2882, 0.625, 0.25, 0.625, 0.5, 0.5868, 0.4618, 0.5868, 0.2882, 0.625, 0.5, 0.375, 0.5, 0.4132, 0.4618, 0.5868, 0.4618, 0.375, 0.5, 0.375, 0.25, 0.4132, 0.2882, 0.4132, 0.4618, 0.375, 0.5, 0.625, 0.5, 0.5868, 0.5382, 0.4132, 0.5382, 0.625, 0.5, 0.625, 0.75, 0.5868, 0.7118, 0.5868, 0.5382, 0.625, 0.75, 0.375, 0.75, 0.4132, 0.7118, 0.5868, 0.7118, 0.375, 0.75, 0.375, 0.5, 0.4132, 0.5382, 0.4132, 0.7118, 0.375, 0.75, 0.625, 0.75, 0.5868, 0.7882, 0.4132, 0.7882, 0.625, 0.75, 0.625, 1.0, 0.5868, 0.9618, 0.5868, 0.7882, 0.625, 1.0, 0.375, 1.0, 0.4132, 0.9618, 0.5868, 0.9618, 0.375, 1.0, 0.375, 0.75, 0.4132, 0.7882, 0.4132, 0.9618, 0.125, 0.5, 0.375, 0.5, 0.3368, 0.5382, 0.1632, 0.5382, 0.375, 0.5, 0.375, 0.75, 0.3368, 0.7118, 0.3368, 0.5382, 0.375, 0.75, 0.125, 0.75, 0.1632, 0.7118, 0.3368, 0.7118, 0.125, 0.75, 0.125, 0.5, 0.1632, 0.5382, 0.1632, 0.7118, 0.625, 0.5, 0.875, 0.5, 0.8368, 0.5382, 0.6632, 0.5382, 0.875, 0.5, 0.875, 0.75, 0.8368, 0.7118, 0.8368, 0.5382, 0.875, 0.75, 0.625, 0.75, 0.6632, 0.7118, 0.8368, 0.7118, 0.625, 0.75, 0.625, 0.5, 0.6632, 0.5382, 0.6632, 0.7118, 0.0, 0.0, 0.0, 0.0, 0.0, 0.0, 0.0, 0.0, 0.0, 0.0, 0.0, 0.0, 0.0, 0.0, 0.0, 0.0, 0.0, 0.0, 0.0, 0.0, 0.0, 0.0, 0.0, 0.0, 0.0, 0.0, 0.0, 0.0, 0.0, 0.0, 0.0, 0.0, 0.625, 0.25, 0.625, 0.5, 0.625, 0.5, 0.625, 0.25, 0.625, 0.5, 0.625, 0.5, 0.625, 0.5, 0.625, 0.5, 0.625, 0.5, 0.625, 0.25, 0.625, 0.25, 0.625, 0.5, 0.625, 0.25, 0.625, 0.25, 0.625, 0.25, 0.625, 0.25, 0.0, 0.0, 0.0, 0.0, 0.0, 0.0, 0.0, 0.0, 0.0, 0.0, 0.0, 0.0, 0.0, 0.0, 0.0, 0.0, 0.0, 0.0, 0.0, 0.0, 0.0, 0.0, 0.0, 0.0, 0.0, 0.0, 0.0, 0.0, 0.0, 0.0, 0.0, 0.0, 0.375, 0.5, 0.375, 0.25, 0.375, 0.25, 0.375, 0.5, 0.375, 0.25, 0.375, 0.25, 0.375, 0.25, 0.375, 0.25, 0.375, 0.25, 0.375, 0.5, 0.375, 0.5, 0.375, 0.25, 0.375, 0.5, 0.375, 0.5, 0.375, 0.5, 0.375, 0.5, 0.0, 0.0, 0.0, 0.0, 0.0, 0.0, 0.0, 0.0, 0.0, 0.0, 0.0, 0.0, 0.0, 0.0, 0.0, 0.0, 0.0, 0.0, 0.0, 0.0, 0.0, 0.0, 0.0, 0.0, 0.0, 0.0, 0.0, 0.0, 0.0, 0.0, 0.0, 0.0, 0.625, 0.5, 0.625, 0.75, 0.625, 0.75, 0.625, 0.5, 0.625, 0.75, 0.625, 0.75, 0.625, 0.75, 0.625, 0.75, 0.625, 0.75, 0.625, 0.5, 0.625, 0.5, 0.625, 0.75, 0.625, 0.5, 0.625, 0.5, 0.625, 0.5, 0.625, 0.5, 0.0, 0.0, 0.0, 0.0, 0.0, 0.0, 0.0, 0.0, 0.0, 0.0, 0.0, 0.0, 0.0, 0.0, 0.0, 0.0, 0.0, 0.0, 0.0, 0.0, 0.0, 0.0, 0.0, 0.0, 0.0, 0.0, 0.0, 0.0, 0.0, 0.0, 0.0, 0.0, 0.375, 0.75, 0.375, 0.5, 0.375, 0.5, 0.375, 0.75, 0.375, 0.5, 0.375, 0.5, 0.375, 0.5, 0.375, 0.5, 0.375, 0.5, 0.375, 0.75, 0.375, 0.75, 0.375, 0.5, 0.375, 0.75, 0.375, 0.75, 0.375, 0.75, 0.375, 0.75, 0.625, 0.5, 0.875, 0.5, 0.875, 0.5, 0.625, 0.5, 0.875, 0.5, 0.875, 0.5, 0.875, 0.5, 0.875, 0.5, 0.875, 0.5, 0.625, 0.5, 0.625, 0.5, 0.875, 0.5, 0.625, 0.5, 0.625, 0.5, 0.625, 0.5, 0.625, 0.5, 0.875, 0.5, 0.875, 0.75, 0.875, 0.75, 0.875, 0.5, 0.875, 0.75, 0.875, 0.75, 0.875, 0.75, 0.875, 0.75, 0.875, 0.75, 0.875, 0.5, 0.875, 0.5, 0.875, 0.75, 0.875, 0.5, 0.875, 0.5, 0.875, 0.5, 0.875, 0.5, 0.875, 0.75, 0.625, 0.75, 0.625, 0.75, 0.875, 0.75, 0.625, 0.75, 0.625, 0.75, 0.625, 0.75, 0.625, 0.75, 0.625, 0.75, 0.875, 0.75, 0.875, 0.75, 0.625, 0.75, 0.875, 0.75, 0.875, 0.75, 0.875, 0.75, 0.875, 0.75, 0.625, 0.75, 0.625, 0.5, 0.625, 0.5, 0.625, 0.75, 0.625, 0.5, 0.625, 0.5, 0.625, 0.5, 0.625, 0.5, 0.625, 0.5, 0.625, 0.75, 0.625, 0.75, 0.625, 0.5, 0.625, 0.75, 0.625, 0.75, 0.625, 0.75, 0.625, 0.75, 0.625, 0.25, 0.375, 0.25, 0.0, 0.0, 0.0, 0.0, 0.375, 0.25, 0.375, 0.25, 0.0, 0.0, 0.0, 0.0, 0.375, 0.25, 0.625, 0.25, 0.0, 0.0, 0.0, 0.0, 0.625, 0.25, 0.625, 0.25, 0.0, 0.0, 0.0, 0.0, 0.375, 0.25, 0.375, 0.5, 0.375, 0.5, 0.375, 0.25, 0.375, 0.5, 0.375, 0.5, 0.375, 0.5, 0.375, 0.5, 0.375, 0.5, 0.375, 0.25, 0.375, 0.25, 0.375, 0.5, 0.375, 0.25, 0.375, 0.25, 0.375, 0.25, 0.375, 0.25, 0.625, 0.5, 0.625, 0.25, 0.625, 0.25, 0.625, 0.5, 0.625, 0.25, 0.625, 0.25, 0.625, 0.25, 0.625, 0.25, 0.625, 0.25, 0.625, 0.5, 0.625, 0.5, 0.625, 0.25, 0.625, 0.5, 0.625, 0.5, 0.625, 0.5, 0.625, 0.5, 0.375, 0.5, 0.625, 0.5, 0.0, 0.0, 0.0, 0.0, 0.625, 0.5, 0.625, 0.5, 0.0, 0.0, 0.0, 0.0, 0.625, 0.5, 0.375, 0.5, 0.0, 0.0, 0.0, 0.0, 0.375, 0.5, 0.375, 0.5, 0.0, 0.0, 0.0, 0.0, 0.625, 0.5, 0.375, 0.5, 0.0, 0.0, 0.0, 0.0, 0.375, 0.5, 0.375, 0.5, 0.0, 0.0, 0.0, 0.0, 0.375, 0.5, 0.625, 0.5, 0.0, 0.0, 0.0, 0.0, 0.625, 0.5, 0.625, 0.5, 0.0, 0.0, 0.0, 0.0, 0.375, 0.5, 0.375, 0.75, 0.375, 0.75, 0.375, 0.5, 0.375, 0.75, 0.375, 0.75, 0.375, 0.75, 0.375, 0.75, 0.375, 0.75, 0.375, 0.5, 0.375, 0.5, 0.375, 0.75, 0.375, 0.5, 0.375, 0.5, 0.375, 0.5, 0.375, 0.5, 0.625, 0.75, 0.625, 0.5, 0.625, 0.5, 0.625, 0.75, 0.625, 0.5, 0.625, 0.5, 0.625, 0.5, 0.625, 0.5, 0.625, 0.5, 0.625, 0.75, 0.625, 0.75, 0.625, 0.5, 0.625, 0.75, 0.625, 0.75, 0.625, 0.75, 0.625, 0.75, 0.375, 0.75, 0.625, 0.75, 0.0, 0.0, 0.0, 0.0, 0.625, 0.75, 0.625, 0.75, 0.0, 0.0, 0.0, 0.0, 0.625, 0.75, 0.375, 0.75, 0.0, 0.0, 0.0, 0.0, 0.375, 0.75, 0.375, 0.75, 0.0, 0.0, 0.0, 0.0, 0.875, 0.5, 0.625, 0.5, 0.625, 0.5, 0.875, 0.5, 0.625, 0.5, 0.625, 0.5, 0.625, 0.5, 0.625, 0.5, 0.625, 0.5, 0.875, 0.5, 0.875, 0.5, 0.625, 0.5, 0.875, 0.5, 0.875, 0.5, 0.875, 0.5, 0.875, 0.5, 0.625, 0.5, 0.625, 0.75, 0.625, 0.75, 0.625, 0.5, 0.625, 0.75, 0.625, 0.75, 0.625, 0.75, 0.625, 0.75, 0.625, 0.75, 0.625, 0.5, 0.625, 0.5, 0.625, 0.75, 0.625, 0.5, 0.625, 0.5, 0.625, 0.5, 0.625, 0.5, 0.875, 0.75, 0.875, 0.5, 0.875, 0.5, 0.875, 0.75, 0.875, 0.5, 0.875, 0.5, 0.875, 0.5, 0.875, 0.5, 0.875, 0.5, 0.875, 0.75, 0.875, 0.75, 0.875, 0.5, 0.875, 0.75, 0.875, 0.75, 0.875, 0.75, 0.875, 0.75, 0.625, 0.75, 0.875, 0.75, 0.875, 0.75, 0.625, 0.75, 0.875, 0.75, 0.875, 0.75, 0.875, 0.75, 0.875, 0.75, 0.875, 0.75, 0.625, 0.75, 0.625, 0.75, 0.875, 0.75, 0.625, 0.75, 0.625, 0.75, 0.625, 0.75, 0.625, 0.75, 0.4132, 0.03821, 0.5868, 0.03821, 0.5868, 0.2118, 0.4132, 0.2118, 0.4132, 0.2882, 0.5868, 0.2882, 0.5868, 0.4618, 0.4132, 0.4618, 0.4132, 0.5382, 0.5868, 0.5382, 0.5868, 0.7118, 0.4132, 0.7118, 0.4132, 0.7882, 0.5868, 0.7882, 0.5868, 0.9618, 0.4132, 0.9618, 0.1632, 0.5382, 0.3368, 0.5382, 0.3368, 0.7118, 0.1632, 0.7118, 0.6632, 0.5382, 0.8368, 0.5382, 0.8368, 0.7118, 0.6632, 0.7118, 0.0, 0.0, 0.0, 0.0, 0.0, 0.0, 0.0, 0.0, 0.625, 0.25, 0.625, 0.5, 0.625, 0.5, 0.625, 0.25, 0.0, 0.0, 0.0, 0.0, 0.0, 0.0, 0.0, 0.0, 0.375, 0.5, 0.375, 0.25, 0.375, 0.25, 0.375, 0.5, 0.0, 0.0, 0.0, 0.0, 0.0, 0.0, 0.0, 0.0, 0.625, 0.5, 0.625, 0.75, 0.625, 0.75, 0.625, 0.5, 0.0, 0.0, 0.0, 0.0, 0.0, 0.0, 0.0, 0.0, 0.375, 0.75, 0.375, 0.5, 0.375, 0.5, 0.375, 0.75, 0.625, 0.5, 0.875, 0.5, 0.875, 0.5, 0.625, 0.5, 0.875, 0.5, 0.875, 0.75, 0.875, 0.75, 0.875, 0.5, 0.875, 0.75, 0.625, 0.75, 0.625, 0.75, 0.875, 0.75, 0.625, 0.75, 0.625, 0.5, 0.625, 0.5, 0.625, 0.75, 0.0, 0.0, 0.0, 0.0, 0.0, 0.0, 0.0, 0.0, 0.375, 0.25, 0.375, 0.5, 0.375, 0.5, 0.375, 0.25, 0.625, 0.5, 0.625, 0.25, 0.625, 0.25, 0.625, 0.5, 0.0, 0.0, 0.0, 0.0, 0.0, 0.0, 0.0, 0.0, 0.0, 0.0, 0.0, 0.0, 0.0, 0.0, 0.0, 0.0, 0.375, 0.5, 0.375, 0.75, 0.375, 0.75, 0.375, 0.5, 0.625, 0.75, 0.625, 0.5, 0.625, 0.5, 0.625, 0.75, 0.0, 0.0, 0.0, 0.0, 0.0, 0.0, 0.0, 0.0, 0.875, 0.5, 0.625, 0.5, 0.625, 0.5, 0.875, 0.5, 0.625, 0.5, 0.625, 0.75, 0.625, 0.75, 0.625, 0.5, 0.875, 0.75, 0.875, 0.5, 0.875, 0.5, 0.875, 0.75, 0.625, 0.75, 0.875, 0.75, 0.875, 0.75, 0.625, 0.75, 0.875, 0.75, 0.875, 0.75, 0.875, 0.75, 0.875, 0.75, 0.0, 0.0, 0.0, 0.0, 0.0, 0.0, 0.0, 0.0, 0.875, 0.75, 0.625, 0.75, 0.625, 0.75, 0.875, 0.75, 0.0, 0.0, 0.0, 0.0, 0.0, 0.0, 0.0, 0.0, 0.375, 0.5, 0.375, 0.75, 0.375, 0.75, 0.375, 0.5, 0.0, 0.0, 0.0, 0.0, 0.0, 0.0, 0.0, 0.0, 0.375, 0.5, 0.375, 0.5, 0.375, 0.5, 0.375, 0.5, 0.0, 0.0, 0.0, 0.0, 0.0, 0.0, 0.0, 0.0, 0.375, 0.75, 0.375, 0.75, 0.375, 0.75, 0.375, 0.75, 0.1632, 0.5382, 0.3368, 0.5382, 0.3368, 0.5382, 0.1632, 0.5382, 0.375, 0.75, 0.375, 0.5, 0.375, 0.5, 0.375, 0.75, 0.1632, 0.7118, 0.1632, 0.5382, 0.1632, 0.5382, 0.1632, 0.7118, 0.625, 0.75, 0.625, 0.5, 0.625, 0.5, 0.625, 0.75, 0.3368, 0.5382, 0.3368, 0.7118, 0.3368, 0.7118, 0.3368, 0.5382, 0.625, 0.75, 0.625, 0.75, 0.625, 0.75, 0.625, 0.75, 0.3368, 0.7118, 0.1632, 0.7118, 0.1632, 0.7118, 0.3368, 0.7118, 0.625, 0.5, 0.625, 0.5, 0.625, 0.5, 0.625, 0.5, 0.625, 0.5, 0.625, 0.75, 0.625, 0.75, 0.625, 0.5, 0.625, 0.5, 0.625, 0.75, 0.625, 0.75, 0.625, 0.5, 0.625, 0.5, 0.625, 0.5, 0.625, 0.5, 0.625, 0.5, 0.625, 0.75, 0.625, 0.5, 0.625, 0.5, 0.625, 0.75, 0.625, 0.75, 0.625, 0.75, 0.625, 0.75, 0.625, 0.75, 0.625, 0.75, 0.625, 0.75, 0.625, 0.75, 0.625, 0.75, 0.625, 0.75, 0.625, 0.5, 0.625, 0.5, 0.625, 0.75, 0.625, 0.5, 0.625, 0.5, 0.625, 0.5, 0.625, 0.5, 0.6632, 0.5382, 0.8368, 0.5382, 0.8368, 0.5382, 0.6632, 0.5382, 0.625, 0.5, 0.625, 0.75, 0.625, 0.75, 0.625, 0.5, 0.6632, 0.7118, 0.6632, 0.5382, 0.6632, 0.5382, 0.6632, 0.7118, 0.0, 0.0, 0.0, 0.0, 0.0, 0.0, 0.0, 0.0, 0.8368, 0.5382, 0.8368, 0.7118, 0.8368, 0.7118, 0.8368, 0.5382, 0.0, 0.0, 0.0, 0.0, 0.0, 0.0, 0.0, 0.0, 0.8368, 0.7118, 0.6632, 0.7118, 0.6632, 0.7118, 0.8368, 0.7118, 0.0, 0.0, 0.0, 0.0, 0.0, 0.0, 0.0, 0.0, 0.0, 0.0, 0.0, 0.0, 0.0, 0.0, 0.0, 0.0, 0.0, 0.0, 0.0, 0.0, 0.0, 0.0, 0.0, 0.0, 0.0, 0.0, 0.0, 0.0, 0.0, 0.0, 0.0, 0.0, 0.0, 0.0, 0.0, 0.0, 0.0, 0.0, 0.0, 0.0, 0.0, 0.0, 0.0, 0.0, 0.0, 0.0, 0.0, 0.0, 0.0, 0.0, 0.0, 0.0, 0.0, 0.0, 0.0, 0.0, 0.0, 0.0, 0.0, 0.0, 0.0, 0.0, 0.0, 0.0, 0.0, 0.0, 0.0, 0.0, 0.0, 0.0, 0.0, 0.0, 0.0, 0.0, 0.0, 0.0, 0.0, 0.0, 0.0, 0.0, 0.0, 0.0, 0.0, 0.0, 0.0, 0.0, 0.0, 0.0, 0.0, 0.0, 0.0, 0.0, 0.0, 0.0, 0.0, 0.0, 0.375, 0.25, 0.375, 0.5, 0.375, 0.5, 0.375, 0.25, 0.0, 0.0, 0.0, 0.0, 0.0, 0.0, 0.0, 0.0, 0.375, 0.25, 0.375, 0.25, 0.375, 0.25, 0.375, 0.25, 0.0, 0.0, 0.0, 0.0, 0.0, 0.0, 0.0, 0.0, 0.375, 0.5, 0.375, 0.5, 0.375, 0.5, 0.375, 0.5, 0.4132, 0.03821, 0.5868, 0.03821, 0.5868, 0.03821, 0.4132, 0.03821, 0.375, 0.5, 0.375, 0.25, 0.375, 0.25, 0.375, 0.5, 0.4132, 0.2118, 0.4132, 0.03821, 0.4132, 0.03821, 0.4132, 0.2118, 0.375, 0.75, 0.375, 0.5, 0.375, 0.5, 0.375, 0.75, 0.5868, 0.03821, 0.5868, 0.2118, 0.5868, 0.2118, 0.5868, 0.03821, 0.375, 0.75, 0.375, 0.75, 0.375, 0.75, 0.375, 0.75, 0.875, 0.5, 0.625, 0.5, 0.625, 0.5, 0.875, 0.5, 0.5868, 0.2118, 0.4132, 0.2118, 0.4132, 0.2118, 0.5868, 0.2118, 0.375, 0.5, 0.375, 0.5, 0.375, 0.5, 0.375, 0.5, 0.875, 0.5, 0.875, 0.5, 0.875, 0.5, 0.875, 0.5, 0.375, 0.5, 0.375, 0.75, 0.375, 0.75, 0.375, 0.5, 0.625, 0.5, 0.625, 0.5, 0.625, 0.5, 0.625, 0.5, 0.625, 0.25, 0.625, 0.5, 0.625, 0.5, 0.625, 0.25, 0.625, 0.5, 0.875, 0.5, 0.875, 0.5, 0.625, 0.5, 0.625, 0.25, 0.625, 0.25, 0.625, 0.25, 0.625, 0.25, 0.625, 0.5, 0.625, 0.25, 0.625, 0.25, 0.625, 0.5, 0.625, 0.5, 0.625, 0.5, 0.625, 0.5, 0.625, 0.5, 0.625, 0.5, 0.625, 0.5, 0.625, 0.5, 0.625, 0.5, 0.625, 0.5, 0.625, 0.25, 0.625, 0.25, 0.625, 0.5, 0.625, 0.25, 0.625, 0.25, 0.625, 0.25, 0.625, 0.25, 0.4132, 0.2882, 0.5868, 0.2882, 0.5868, 0.2882, 0.4132, 0.2882, 0.625, 0.25, 0.625, 0.5, 0.625, 0.5, 0.625, 0.25, 0.4132, 0.4618, 0.4132, 0.2882, 0.4132, 0.2882, 0.4132, 0.4618, 0.625, 0.5, 0.875, 0.5, 0.875, 0.5, 0.625, 0.5, 0.5868, 0.2882, 0.5868, 0.4618, 0.5868, 0.4618, 0.5868, 0.2882, 0.625, 0.5, 0.625, 0.5, 0.625, 0.5, 0.625, 0.5, 0.625, 0.5, 0.625, 0.75, 0.625, 0.75, 0.625, 0.5, 0.5868, 0.4618, 0.4132, 0.4618, 0.4132, 0.4618, 0.5868, 0.4618, 0.875, 0.5, 0.875, 0.5, 0.875, 0.5, 0.875, 0.5, 0.625, 0.5, 0.625, 0.5, 0.625, 0.5, 0.625, 0.5, 0.875, 0.5, 0.625, 0.5, 0.625, 0.5, 0.875, 0.5, 0.625, 0.75, 0.625, 0.75, 0.625, 0.75, 0.625, 0.75, 0.0, 0.0, 0.0, 0.0, 0.0, 0.0, 0.0, 0.0, 0.625, 0.75, 0.625, 0.5, 0.625, 0.5, 0.625, 0.75, 0.0, 0.0, 0.0, 0.0, 0.0, 0.0, 0.0, 0.0, 0.0, 0.0, 0.0, 0.0, 0.0, 0.0, 0.0, 0.0, 0.0, 0.0, 0.0, 0.0, 0.0, 0.0, 0.0, 0.0, 0.0, 0.0, 0.0, 0.0, 0.0, 0.0, 0.0, 0.0, 0.0, 0.0, 0.0, 0.0, 0.0, 0.0, 0.0, 0.0, 0.0, 0.0, 0.0, 0.0, 0.0, 0.0, 0.0, 0.0, 0.4132, 0.5382, 0.5868, 0.5382, 0.5868, 0.5382, 0.4132, 0.5382])
me_cube_002.use_remesh_fix_poles = True
me_cube_002.use_remesh_preserve_attributes = False
me_cube_002.update()
me_cube_003 = bpy.data.meshes.new('Cube.003')
me_cube_003.from_pydata([(-1.0, -1.0, -1.0), (-1.0, -1.0, 1.0), (-1.0, 1.0, -1.0), (-1.0, 1.0, 1.0), (1.0, -1.0, -1.0), (1.0, -1.0, 1.0), (1.0, 1.0, -1.0), (1.0, 1.0, 1.0)], [], [(0, 1, 3, 2), (2, 3, 7, 6), (6, 7, 5, 4), (4, 5, 1, 0), (2, 6, 4, 0), (7, 3, 1, 5)])
_uv = me_cube_003.uv_layers.new(name='UVMap')
_uv.uv.foreach_set('vector', [0.375, 0.0, 0.625, 0.0, 0.625, 0.25, 0.375, 0.25, 0.375, 0.25, 0.625, 0.25, 0.625, 0.5, 0.375, 0.5, 0.375, 0.5, 0.625, 0.5, 0.625, 0.75, 0.375, 0.75, 0.375, 0.75, 0.625, 0.75, 0.625, 1.0, 0.375, 1.0, 0.125, 0.5, 0.375, 0.5, 0.375, 0.75, 0.125, 0.75, 0.625, 0.5, 0.875, 0.5, 0.875, 0.75, 0.625, 0.75])
me_cube_003.use_remesh_fix_poles = True
me_cube_003.use_remesh_preserve_attributes = False
me_cube_003.update()

# ---- objects
ob_light = bpy.data.objects.new('Light', light_light)
ob_camera = bpy.data.objects.new('Camera', cam_camera)
ob_cube = bpy.data.objects.new('Cube', me_cube_001)
ob_cube_001 = bpy.data.objects.new('Cube.001', me_cube_002)
ob_cube_002 = bpy.data.objects.new('Cube.002', me_cube_003)

# ---- transforms, parenting, visibility, modifiers, constraints
ob_light.location = (4.076, 1.005, 5.904)
ob_light.rotation_euler = (0.6503, 0.05522, 1.866)
ob_light.lock_rotations_4d = False
ob_light.empty_display_type = 'ARROWS'
ob_light.color = (0.0, 0.0, 0.0, 0.0)
ob_light.lineart.crease_threshold = 0.0
ob_camera.location = (7.359, -6.926, 4.958)
ob_camera.rotation_euler = (1.109, 0.0, 0.8149)
ob_camera.lock_rotations_4d = False
ob_camera.empty_display_type = 'ARROWS'
ob_camera.color = (0.0, 0.0, 0.0, 0.0)
ob_camera.display_type = 'WIRE'
ob_camera.lineart.crease_threshold = 0.0
ob_cube.location = (0.0, 0.0, 0.0)
ob_cube_001.location = (0.0, 0.0, 0.0)
ob_cube_001.scale = (0.2863, 0.2863, 0.2863)
ob_cube_002.location = (-0.002248, 0.002565, 0.3338)
ob_cube_002.scale = (0.2785, 0.2878, 0.04196)

# ---- collection membership
col_collection.objects.link(ob_light)
col_collection.objects.link(ob_camera)
col_collection.objects.link(ob_cube)
col_collection.objects.link(ob_cube_001)
col_collection.objects.link(ob_cube_002)

# ---- scene / render settings (as saved in the file)
scene.camera = ob_camera
scene.frame_start = 1; scene.frame_end = 250; scene.frame_set(1)
scene.render.engine = 'BLENDER_EEVEE_NEXT'
scene.cycles.use_denoising = False
scene.cycles.samples = 128
scene.cycles.sampling_pattern = 'TABULATED_SOBOL'
scene.cycles.use_adaptive_sampling = False
scene.cycles.use_light_tree = False
scene.view_settings.view_transform = 'Filmic'
bpy.context.view_layer.update()
